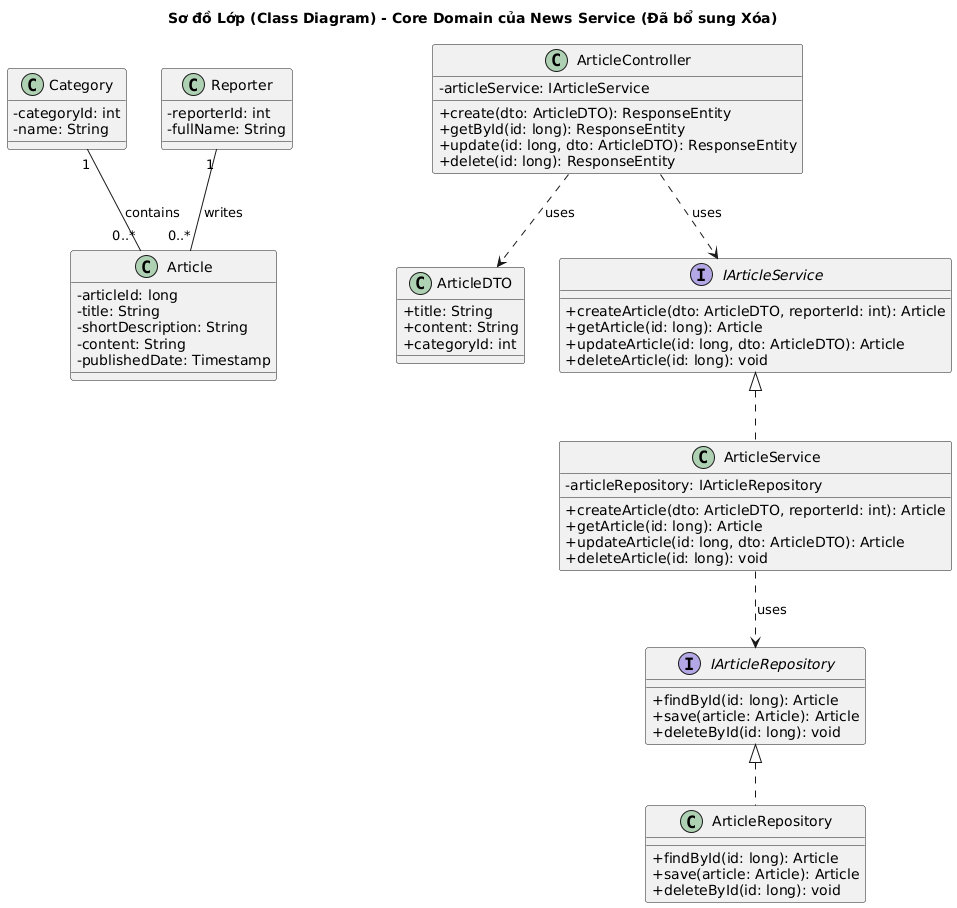

The diagram above was rendered by PlantUML. Its source (embedded in the PNG):
@startuml
title Sơ đồ Lớp (Class Diagram) - Core Domain của News Service (Đã bổ sung Xóa)
skinparam classAttributeIconSize 0

' --- Định nghĩa các lớp và interfaces ---

class Article {
  - articleId: long
  - title: String
  - shortDescription: String
  - content: String
  - publishedDate: Timestamp
}

class Category {
  - categoryId: int
  - name: String
}

class Reporter {
  - reporterId: int
  - fullName: String
}

class ArticleDTO {
  + title: String
  + content: String
  + categoryId: int
}

interface IArticleRepository {
  + findById(id: long): Article
  + save(article: Article): Article
  + deleteById(id: long): void
}

interface IArticleService {
  + createArticle(dto: ArticleDTO, reporterId: int): Article
  + getArticle(id: long): Article
  + updateArticle(id: long, dto: ArticleDTO): Article
  + deleteArticle(id: long): void
}

class ArticleRepository implements IArticleRepository {
  + findById(id: long): Article
  + save(article: Article): Article
  + deleteById(id: long): void
}

class ArticleService implements IArticleService {
  - articleRepository: IArticleRepository
  + createArticle(dto: ArticleDTO, reporterId: int): Article
  + getArticle(id: long): Article
  + updateArticle(id: long, dto: ArticleDTO): Article
  + deleteArticle(id: long): void
}

class ArticleController {
  - articleService: IArticleService
  + create(dto: ArticleDTO): ResponseEntity
  + getById(id: long): ResponseEntity
  + update(id: long, dto: ArticleDTO): ResponseEntity
  + delete(id: long): ResponseEntity
}

' --- Định nghĩa các mối quan-hệ ---

' Mối quan hệ giữa các lớp trong tầng ứng dụng
ArticleController ..> IArticleService : "uses"
ArticleService ..> IArticleRepository : "uses"
ArticleController ..> ArticleDTO : "uses"


' Mối quan hệ giữa các thực thể (Entities)
Reporter "1" -- "0..*" Article : "writes"
Category "1" -- "0..*" Article : "contains"
@enduml